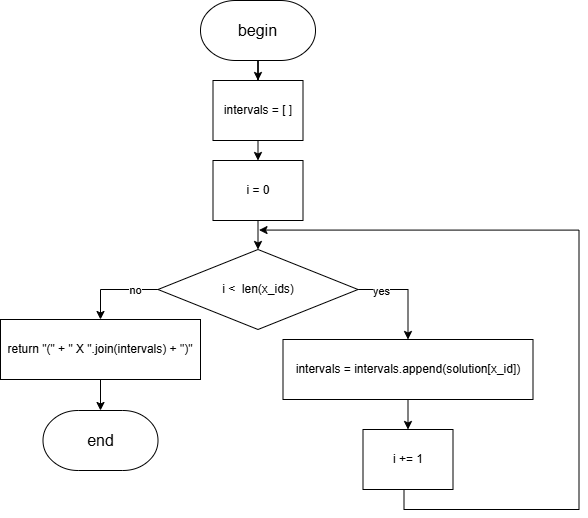

The diagram above was exported from draw.io. Its source (the exported page's mxGraphModel, read from the mxfile embedded in the PNG):
<mxGraphModel dx="2068" dy="1201" grid="1" gridSize="10" guides="1" tooltips="1" connect="1" arrows="1" fold="1" page="1" pageScale="1" pageWidth="827" pageHeight="1169" math="0" shadow="0">
  <root>
    <mxCell id="0" />
    <mxCell id="1" parent="0" />
    <mxCell id="71Otc0ykE92Ops7pKfdA-4" style="edgeStyle=orthogonalEdgeStyle;rounded=0;orthogonalLoop=1;jettySize=auto;html=1;" parent="1" edge="1">
      <mxGeometry relative="1" as="geometry">
        <mxPoint x="295" y="200" as="sourcePoint" />
      </mxGeometry>
    </mxCell>
    <mxCell id="71Otc0ykE92Ops7pKfdA-2" style="edgeStyle=orthogonalEdgeStyle;rounded=0;orthogonalLoop=1;jettySize=auto;html=1;entryX=0.5;entryY=0;entryDx=0;entryDy=0;" parent="1" edge="1">
      <mxGeometry relative="1" as="geometry">
        <mxPoint x="295" y="90" as="sourcePoint" />
      </mxGeometry>
    </mxCell>
    <mxCell id="3p8YGzy4uGWm1kKIwTkb-2" style="edgeStyle=orthogonalEdgeStyle;rounded=0;orthogonalLoop=1;jettySize=auto;html=1;entryX=0.5;entryY=0;entryDx=0;entryDy=0;entryPerimeter=0;" parent="1" edge="1">
      <mxGeometry relative="1" as="geometry">
        <mxPoint x="295.0344827586207" y="300" as="sourcePoint" />
      </mxGeometry>
    </mxCell>
    <mxCell id="c9uy7SN3LBBfIOsaIrCo-3" style="edgeStyle=orthogonalEdgeStyle;rounded=0;orthogonalLoop=1;jettySize=auto;html=1;exitX=0.5;exitY=1;exitDx=0;exitDy=0;entryX=0.5;entryY=0;entryDx=0;entryDy=0;" parent="1" source="G669N2SDQX6Lxp9KiBBE-1" target="c9uy7SN3LBBfIOsaIrCo-1" edge="1">
      <mxGeometry relative="1" as="geometry" />
    </mxCell>
    <mxCell id="G669N2SDQX6Lxp9KiBBE-1" value="i = 0" style="rounded=0;whiteSpace=wrap;html=1;" parent="1" vertex="1">
      <mxGeometry x="292.5" y="180" width="90" height="60" as="geometry" />
    </mxCell>
    <mxCell id="c9uy7SN3LBBfIOsaIrCo-9" style="edgeStyle=orthogonalEdgeStyle;rounded=0;orthogonalLoop=1;jettySize=auto;html=1;exitX=1;exitY=0.5;exitDx=0;exitDy=0;" parent="1" source="c9uy7SN3LBBfIOsaIrCo-1" target="c9uy7SN3LBBfIOsaIrCo-8" edge="1">
      <mxGeometry relative="1" as="geometry" />
    </mxCell>
    <mxCell id="c9uy7SN3LBBfIOsaIrCo-10" value="yes" style="edgeLabel;html=1;align=center;verticalAlign=middle;resizable=0;points=[];" parent="c9uy7SN3LBBfIOsaIrCo-9" vertex="1" connectable="0">
      <mxGeometry x="-0.5351" y="-1" relative="1" as="geometry">
        <mxPoint as="offset" />
      </mxGeometry>
    </mxCell>
    <mxCell id="c9uy7SN3LBBfIOsaIrCo-12" style="edgeStyle=orthogonalEdgeStyle;rounded=0;orthogonalLoop=1;jettySize=auto;html=1;exitX=0;exitY=0.5;exitDx=0;exitDy=0;" parent="1" source="c9uy7SN3LBBfIOsaIrCo-1" target="c9uy7SN3LBBfIOsaIrCo-11" edge="1">
      <mxGeometry relative="1" as="geometry" />
    </mxCell>
    <mxCell id="c9uy7SN3LBBfIOsaIrCo-13" value="no" style="edgeLabel;html=1;align=center;verticalAlign=middle;resizable=0;points=[];" parent="c9uy7SN3LBBfIOsaIrCo-12" vertex="1" connectable="0">
      <mxGeometry x="-0.4721" y="-3" relative="1" as="geometry">
        <mxPoint y="3" as="offset" />
      </mxGeometry>
    </mxCell>
    <mxCell id="c9uy7SN3LBBfIOsaIrCo-1" value="i &amp;lt;&amp;nbsp; len(x_ids)" style="rhombus;whiteSpace=wrap;html=1;" parent="1" vertex="1">
      <mxGeometry x="237.5" y="269" width="200" height="80" as="geometry" />
    </mxCell>
    <mxCell id="c9uy7SN3LBBfIOsaIrCo-5" style="edgeStyle=orthogonalEdgeStyle;rounded=0;orthogonalLoop=1;jettySize=auto;html=1;exitX=0.5;exitY=1;exitDx=0;exitDy=0;entryX=0.5;entryY=0;entryDx=0;entryDy=0;" parent="1" source="c9uy7SN3LBBfIOsaIrCo-4" target="G669N2SDQX6Lxp9KiBBE-1" edge="1">
      <mxGeometry relative="1" as="geometry" />
    </mxCell>
    <mxCell id="c9uy7SN3LBBfIOsaIrCo-4" value="intervals = [ ]" style="rounded=0;whiteSpace=wrap;html=1;" parent="1" vertex="1">
      <mxGeometry x="292.5" y="100" width="90" height="60" as="geometry" />
    </mxCell>
    <mxCell id="c9uy7SN3LBBfIOsaIrCo-7" style="edgeStyle=orthogonalEdgeStyle;rounded=0;orthogonalLoop=1;jettySize=auto;html=1;exitX=0.5;exitY=1;exitDx=0;exitDy=0;exitPerimeter=0;" parent="1" source="c9uy7SN3LBBfIOsaIrCo-6" target="c9uy7SN3LBBfIOsaIrCo-4" edge="1">
      <mxGeometry relative="1" as="geometry" />
    </mxCell>
    <mxCell id="c9uy7SN3LBBfIOsaIrCo-6" value="&lt;font style=&quot;font-size: 16px;&quot;&gt;begin&lt;/font&gt;" style="strokeWidth=1;html=1;shape=mxgraph.flowchart.terminator;whiteSpace=wrap;" parent="1" vertex="1">
      <mxGeometry x="280" y="20" width="115" height="60" as="geometry" />
    </mxCell>
    <mxCell id="c9uy7SN3LBBfIOsaIrCo-19" style="edgeStyle=orthogonalEdgeStyle;rounded=0;orthogonalLoop=1;jettySize=auto;html=1;exitX=0.5;exitY=1;exitDx=0;exitDy=0;entryX=0.5;entryY=0;entryDx=0;entryDy=0;" parent="1" source="c9uy7SN3LBBfIOsaIrCo-8" target="c9uy7SN3LBBfIOsaIrCo-18" edge="1">
      <mxGeometry relative="1" as="geometry" />
    </mxCell>
    <mxCell id="c9uy7SN3LBBfIOsaIrCo-8" value="intervals = intervals.append(solution[x_id])" style="rounded=0;whiteSpace=wrap;html=1;" parent="1" vertex="1">
      <mxGeometry x="362.5" y="359" width="250" height="60" as="geometry" />
    </mxCell>
    <mxCell id="c9uy7SN3LBBfIOsaIrCo-15" style="edgeStyle=orthogonalEdgeStyle;rounded=0;orthogonalLoop=1;jettySize=auto;html=1;exitX=0.5;exitY=1;exitDx=0;exitDy=0;" parent="1" source="c9uy7SN3LBBfIOsaIrCo-11" target="c9uy7SN3LBBfIOsaIrCo-16" edge="1">
      <mxGeometry relative="1" as="geometry">
        <mxPoint x="180" y="419" as="targetPoint" />
      </mxGeometry>
    </mxCell>
    <mxCell id="c9uy7SN3LBBfIOsaIrCo-11" value="return &quot;(&quot; + &quot; X &quot;.join(intervals) + &quot;)&quot;" style="rounded=0;whiteSpace=wrap;html=1;" parent="1" vertex="1">
      <mxGeometry x="80" y="339" width="200" height="60" as="geometry" />
    </mxCell>
    <mxCell id="c9uy7SN3LBBfIOsaIrCo-16" value="&lt;font style=&quot;font-size: 16px;&quot;&gt;end&lt;/font&gt;" style="strokeWidth=1;html=1;shape=mxgraph.flowchart.terminator;whiteSpace=wrap;" parent="1" vertex="1">
      <mxGeometry x="122.5" y="430" width="115" height="60" as="geometry" />
    </mxCell>
    <mxCell id="c9uy7SN3LBBfIOsaIrCo-20" style="edgeStyle=orthogonalEdgeStyle;rounded=0;orthogonalLoop=1;jettySize=auto;html=1;exitX=0.5;exitY=1;exitDx=0;exitDy=0;" parent="1" edge="1">
      <mxGeometry relative="1" as="geometry">
        <mxPoint x="338.5" y="249.57142857142858" as="targetPoint" />
        <mxPoint x="483.5000000000002" y="509" as="sourcePoint" />
        <Array as="points">
          <mxPoint x="483.5" y="529" />
          <mxPoint x="658.5" y="529" />
          <mxPoint x="658.5" y="250" />
        </Array>
      </mxGeometry>
    </mxCell>
    <mxCell id="c9uy7SN3LBBfIOsaIrCo-18" value="i += 1" style="rounded=0;whiteSpace=wrap;html=1;" parent="1" vertex="1">
      <mxGeometry x="442.5" y="449" width="90" height="60" as="geometry" />
    </mxCell>
  </root>
</mxGraphModel>